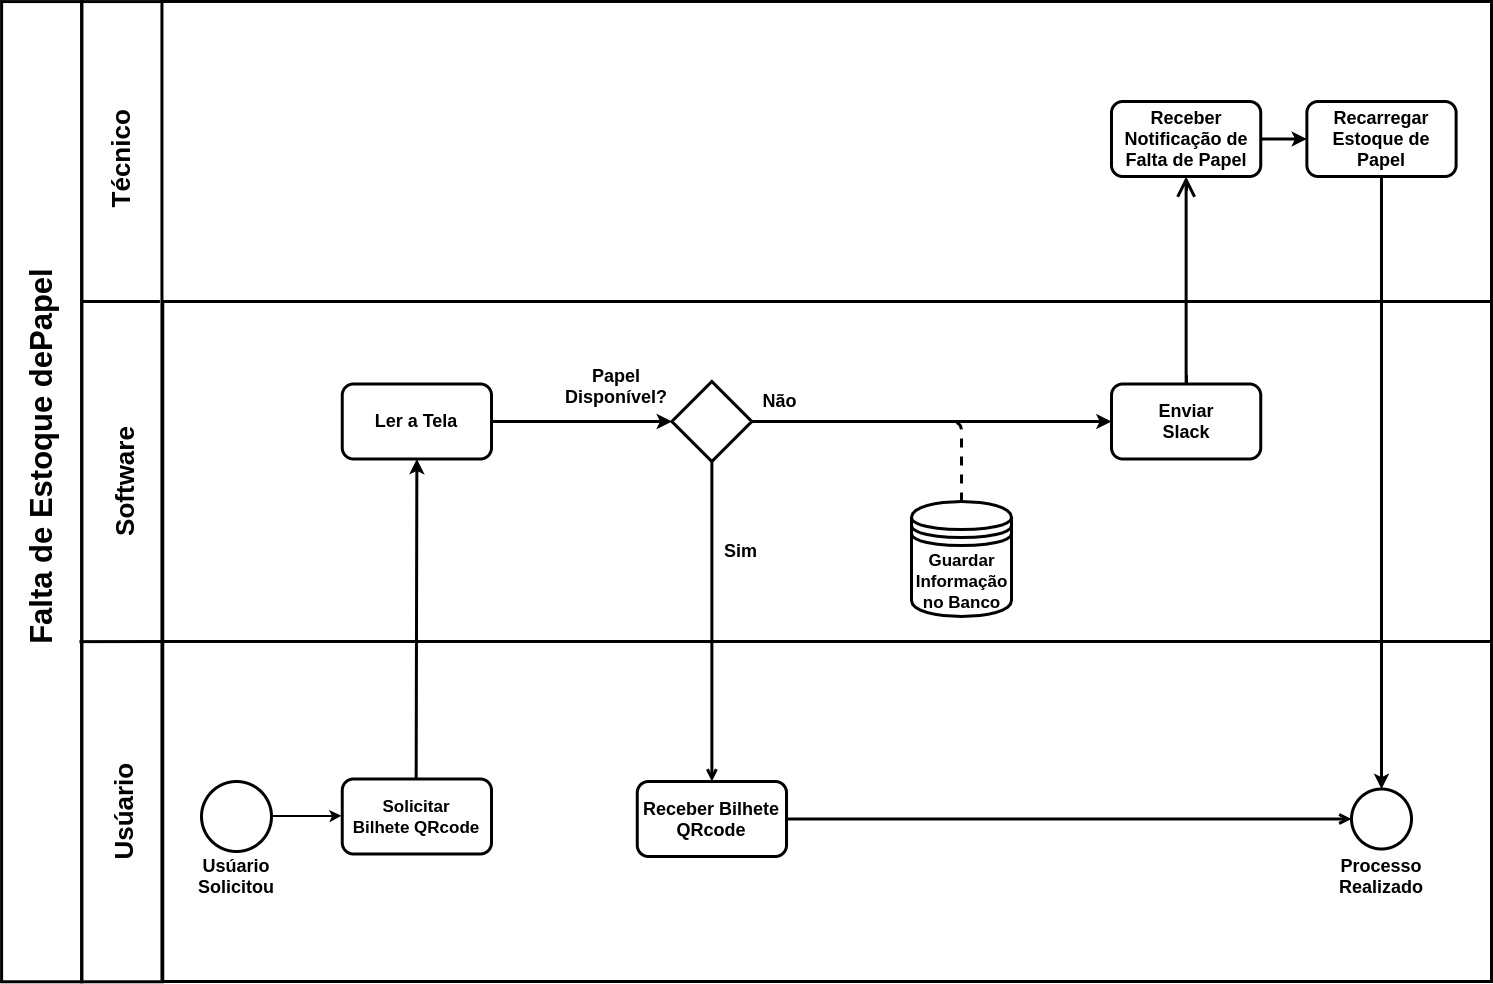

The diagram above was exported from draw.io. Its source (the exported page's mxGraphModel, read from the mxfile embedded in the PNG):
<mxGraphModel dx="2997" dy="2209" grid="1" gridSize="10" guides="1" tooltips="1" connect="1" arrows="1" fold="1" page="1" pageScale="1" pageWidth="827" pageHeight="1169" math="0" shadow="0">
  <root>
    <mxCell id="0" />
    <mxCell id="1" parent="0" />
    <mxCell id="_OfQ1sg_BeLWdeVNqZGK-50" value="" style="rounded=0;whiteSpace=wrap;html=1;rotation=90;strokeWidth=3;" parent="1" vertex="1">
      <mxGeometry x="-800" y="400.17999999999995" width="980.18" height="80" as="geometry" />
    </mxCell>
    <mxCell id="_OfQ1sg_BeLWdeVNqZGK-45" value="" style="rounded=0;whiteSpace=wrap;html=1;strokeWidth=3;" parent="1" vertex="1">
      <mxGeometry x="-190" y="-50" width="1330" height="300" as="geometry" />
    </mxCell>
    <mxCell id="_OfQ1sg_BeLWdeVNqZGK-1" value="" style="rounded=0;whiteSpace=wrap;html=1;strokeWidth=3;" parent="1" vertex="1">
      <mxGeometry x="-188.75" y="250" width="1328.75" height="360" as="geometry" />
    </mxCell>
    <mxCell id="_OfQ1sg_BeLWdeVNqZGK-2" value="" style="rounded=0;whiteSpace=wrap;html=1;strokeWidth=3;" parent="1" vertex="1">
      <mxGeometry x="-188.75" y="590" width="1328.75" height="340" as="geometry" />
    </mxCell>
    <mxCell id="_OfQ1sg_BeLWdeVNqZGK-4" value="" style="rounded=0;whiteSpace=wrap;html=1;rotation=90;strokeWidth=3;" parent="1" vertex="1">
      <mxGeometry x="-719.64" y="400.17999999999995" width="980.18" height="80" as="geometry" />
    </mxCell>
    <mxCell id="_OfQ1sg_BeLWdeVNqZGK-5" value="&lt;b style=&quot;font-size: 31px&quot;&gt;&lt;font style=&quot;font-size: 31px&quot;&gt;Falta de Estoque dePapel&lt;/font&gt;&lt;/b&gt;" style="text;html=1;strokeColor=none;fillColor=none;align=center;verticalAlign=middle;whiteSpace=wrap;rounded=0;rotation=-90;strokeWidth=7;fontSize=31;" parent="1" vertex="1">
      <mxGeometry x="-548.66" y="395" width="477.5" height="20" as="geometry" />
    </mxCell>
    <mxCell id="_OfQ1sg_BeLWdeVNqZGK-6" value="&lt;b style=&quot;font-size: 26px;&quot;&gt;&lt;font style=&quot;font-size: 26px;&quot;&gt;Software&lt;/font&gt;&lt;/b&gt;" style="text;html=1;strokeColor=none;fillColor=none;align=center;verticalAlign=middle;whiteSpace=wrap;rounded=0;rotation=-90;fontSize=26;" parent="1" vertex="1">
      <mxGeometry x="-289" y="420" width="125.98" height="20" as="geometry" />
    </mxCell>
    <mxCell id="_OfQ1sg_BeLWdeVNqZGK-7" value="&lt;span style=&quot;font-size: 26px;&quot;&gt;&lt;b style=&quot;font-size: 26px;&quot;&gt;Usúario&lt;/b&gt;&lt;/span&gt;" style="text;html=1;strokeColor=none;fillColor=none;align=center;verticalAlign=middle;whiteSpace=wrap;rounded=0;rotation=-90;fontSize=26;" parent="1" vertex="1">
      <mxGeometry x="-267" y="750" width="80.39" height="20" as="geometry" />
    </mxCell>
    <mxCell id="_OfQ1sg_BeLWdeVNqZGK-8" value="" style="endArrow=none;html=1;exitX=0.653;exitY=1.031;exitDx=0;exitDy=0;exitPerimeter=0;strokeWidth=3;" parent="1" source="_OfQ1sg_BeLWdeVNqZGK-4" edge="1">
      <mxGeometry width="50" height="50" relative="1" as="geometry">
        <mxPoint x="-238.75" y="640" as="sourcePoint" />
        <mxPoint x="-188.75" y="589.9999999999998" as="targetPoint" />
      </mxGeometry>
    </mxCell>
    <mxCell id="_OfQ1sg_BeLWdeVNqZGK-9" value="" style="ellipse;whiteSpace=wrap;html=1;aspect=fixed;strokeWidth=3;" parent="1" vertex="1">
      <mxGeometry x="-150" y="730" width="70" height="70" as="geometry" />
    </mxCell>
    <mxCell id="_OfQ1sg_BeLWdeVNqZGK-11" value="" style="endArrow=classic;html=1;strokeWidth=2;" parent="1" edge="1">
      <mxGeometry width="50" height="50" relative="1" as="geometry">
        <mxPoint x="-80" y="764.5800000000002" as="sourcePoint" />
        <mxPoint x="-10" y="764.2900000000002" as="targetPoint" />
        <Array as="points">
          <mxPoint x="-20" y="764.5799999999999" />
        </Array>
      </mxGeometry>
    </mxCell>
    <mxCell id="_OfQ1sg_BeLWdeVNqZGK-12" value="" style="rounded=1;whiteSpace=wrap;html=1;strokeWidth=3;fontSize=18;" parent="1" vertex="1">
      <mxGeometry x="-9.25" y="727.5" width="149.25" height="75" as="geometry" />
    </mxCell>
    <mxCell id="_OfQ1sg_BeLWdeVNqZGK-13" value="&lt;b style=&quot;font-size: 18px&quot;&gt;&lt;font style=&quot;font-size: 17px&quot;&gt;Solicitar Bilhete QRcode&lt;/font&gt;&lt;/b&gt;" style="text;html=1;strokeColor=none;fillColor=none;align=center;verticalAlign=middle;whiteSpace=wrap;rounded=0;strokeWidth=3;fontSize=18;" parent="1" vertex="1">
      <mxGeometry y="755" width="130" height="20" as="geometry" />
    </mxCell>
    <mxCell id="_OfQ1sg_BeLWdeVNqZGK-14" value="" style="endArrow=classic;html=1;strokeWidth=3;entryX=0.5;entryY=1;entryDx=0;entryDy=0;fontSize=18;" parent="1" target="_OfQ1sg_BeLWdeVNqZGK-15" edge="1">
      <mxGeometry width="50" height="50" relative="1" as="geometry">
        <mxPoint x="64.65999999999985" y="727.4999999999998" as="sourcePoint" />
        <mxPoint x="65" y="530" as="targetPoint" />
        <Array as="points" />
      </mxGeometry>
    </mxCell>
    <mxCell id="_OfQ1sg_BeLWdeVNqZGK-15" value="" style="rounded=1;whiteSpace=wrap;html=1;strokeWidth=3;fontSize=18;" parent="1" vertex="1">
      <mxGeometry x="-9.25" y="332.5" width="149.25" height="75" as="geometry" />
    </mxCell>
    <mxCell id="_OfQ1sg_BeLWdeVNqZGK-16" value="&lt;span style=&quot;font-size: 18px;&quot;&gt;&lt;b style=&quot;font-size: 18px;&quot;&gt;Ler a Tela&lt;/b&gt;&lt;/span&gt;" style="text;html=1;strokeColor=none;fillColor=none;align=center;verticalAlign=middle;whiteSpace=wrap;rounded=0;strokeWidth=3;fontSize=18;" parent="1" vertex="1">
      <mxGeometry x="0.37000000000000455" y="360" width="130" height="20" as="geometry" />
    </mxCell>
    <mxCell id="_OfQ1sg_BeLWdeVNqZGK-17" value="" style="endArrow=classic;html=1;strokeWidth=3;entryX=0;entryY=0.5;entryDx=0;entryDy=0;exitX=1;exitY=0.5;exitDx=0;exitDy=0;fontSize=18;" parent="1" source="_OfQ1sg_BeLWdeVNqZGK-15" target="_OfQ1sg_BeLWdeVNqZGK-20" edge="1">
      <mxGeometry width="50" height="50" relative="1" as="geometry">
        <mxPoint x="230.38" y="381.78999999999996" as="sourcePoint" />
        <mxPoint x="320.38" y="381.5" as="targetPoint" />
      </mxGeometry>
    </mxCell>
    <mxCell id="_OfQ1sg_BeLWdeVNqZGK-35" style="edgeStyle=orthogonalEdgeStyle;rounded=0;orthogonalLoop=1;jettySize=auto;html=1;exitX=1;exitY=0.5;exitDx=0;exitDy=0;entryX=0;entryY=0.5;entryDx=0;entryDy=0;strokeWidth=3;fontSize=18;" parent="1" source="_OfQ1sg_BeLWdeVNqZGK-20" target="DgNilcJtUh_5ocS7Jc2E-1" edge="1">
      <mxGeometry relative="1" as="geometry">
        <mxPoint x="548.3700000000003" y="370" as="targetPoint" />
      </mxGeometry>
    </mxCell>
    <mxCell id="170r1JFDjIjDKuSJ3mBQ-9" style="edgeStyle=orthogonalEdgeStyle;rounded=0;orthogonalLoop=1;jettySize=auto;html=1;exitX=0.5;exitY=1;exitDx=0;exitDy=0;entryX=0.5;entryY=0;entryDx=0;entryDy=0;endArrow=open;sourcePerimeterSpacing=8;targetPerimeterSpacing=8;strokeColor=default;strokeWidth=3;" parent="1" source="_OfQ1sg_BeLWdeVNqZGK-20" target="170r1JFDjIjDKuSJ3mBQ-4" edge="1">
      <mxGeometry relative="1" as="geometry" />
    </mxCell>
    <mxCell id="_OfQ1sg_BeLWdeVNqZGK-20" value="" style="rhombus;whiteSpace=wrap;html=1;strokeWidth=3;fontSize=18;" parent="1" vertex="1">
      <mxGeometry x="320.38" y="330" width="80" height="80" as="geometry" />
    </mxCell>
    <mxCell id="_OfQ1sg_BeLWdeVNqZGK-21" value="&lt;font style=&quot;font-size: 18px;&quot;&gt;&lt;b style=&quot;font-size: 18px;&quot;&gt;Papel Disponível?&lt;/b&gt;&lt;/font&gt;" style="text;html=1;strokeColor=none;fillColor=none;align=center;verticalAlign=middle;whiteSpace=wrap;rounded=0;strokeWidth=3;fontSize=18;" parent="1" vertex="1">
      <mxGeometry x="190" y="320" width="150" height="30" as="geometry" />
    </mxCell>
    <mxCell id="_OfQ1sg_BeLWdeVNqZGK-22" value="&lt;font style=&quot;font-size: 18px;&quot;&gt;&lt;b style=&quot;font-size: 18px;&quot;&gt;Sim&lt;/b&gt;&lt;/font&gt;" style="text;html=1;strokeColor=none;fillColor=none;align=center;verticalAlign=middle;whiteSpace=wrap;rounded=0;strokeWidth=3;fontSize=18;" parent="1" vertex="1">
      <mxGeometry x="370" y="490" width="39" height="20" as="geometry" />
    </mxCell>
    <mxCell id="_OfQ1sg_BeLWdeVNqZGK-27" value="&lt;font style=&quot;font-size: 18px;&quot;&gt;&lt;b style=&quot;font-size: 18px;&quot;&gt;Não&lt;/b&gt;&lt;/font&gt;" style="text;html=1;strokeColor=none;fillColor=none;align=center;verticalAlign=middle;whiteSpace=wrap;rounded=0;strokeWidth=3;fontSize=18;" parent="1" vertex="1">
      <mxGeometry x="409" y="340" width="39" height="20" as="geometry" />
    </mxCell>
    <mxCell id="_OfQ1sg_BeLWdeVNqZGK-28" value="" style="ellipse;whiteSpace=wrap;html=1;rounded=1;strokeWidth=3;fontSize=18;" parent="1" vertex="1">
      <mxGeometry x="1000" y="737.5" width="60" height="60" as="geometry" />
    </mxCell>
    <mxCell id="_OfQ1sg_BeLWdeVNqZGK-29" value="&lt;b style=&quot;font-size: 18px;&quot;&gt;&lt;font style=&quot;font-size: 18px;&quot;&gt;Processo&lt;br style=&quot;font-size: 18px;&quot;&gt;Realizado&lt;br style=&quot;font-size: 18px;&quot;&gt;&lt;/font&gt;&lt;/b&gt;" style="text;html=1;strokeColor=none;fillColor=none;align=center;verticalAlign=middle;whiteSpace=wrap;rounded=0;strokeWidth=3;fontSize=18;" parent="1" vertex="1">
      <mxGeometry x="990" y="815.5" width="80" height="20" as="geometry" />
    </mxCell>
    <mxCell id="_OfQ1sg_BeLWdeVNqZGK-42" value="" style="edgeStyle=orthogonalEdgeStyle;rounded=0;orthogonalLoop=1;jettySize=auto;html=1;strokeWidth=3;fontSize=18;" parent="1" source="_OfQ1sg_BeLWdeVNqZGK-36" target="_OfQ1sg_BeLWdeVNqZGK-41" edge="1">
      <mxGeometry relative="1" as="geometry" />
    </mxCell>
    <mxCell id="_OfQ1sg_BeLWdeVNqZGK-36" value="" style="rounded=1;whiteSpace=wrap;html=1;strokeWidth=3;fontSize=18;" parent="1" vertex="1">
      <mxGeometry x="759.99" y="50" width="149.25" height="75" as="geometry" />
    </mxCell>
    <mxCell id="_OfQ1sg_BeLWdeVNqZGK-40" value="&lt;b style=&quot;font-size: 18px;&quot;&gt;&lt;font style=&quot;font-size: 18px;&quot;&gt;Receber Notificação de Falta de Papel&lt;br style=&quot;font-size: 18px;&quot;&gt;&lt;/font&gt;&lt;/b&gt;" style="text;html=1;strokeColor=none;fillColor=none;align=center;verticalAlign=middle;whiteSpace=wrap;rounded=0;strokeWidth=3;fontSize=18;" parent="1" vertex="1">
      <mxGeometry x="769.62" y="77.5" width="130" height="20" as="geometry" />
    </mxCell>
    <mxCell id="_OfQ1sg_BeLWdeVNqZGK-44" style="edgeStyle=orthogonalEdgeStyle;rounded=0;orthogonalLoop=1;jettySize=auto;html=1;exitX=0.5;exitY=1;exitDx=0;exitDy=0;strokeWidth=3;fontSize=18;" parent="1" source="_OfQ1sg_BeLWdeVNqZGK-41" target="_OfQ1sg_BeLWdeVNqZGK-28" edge="1">
      <mxGeometry relative="1" as="geometry" />
    </mxCell>
    <mxCell id="_OfQ1sg_BeLWdeVNqZGK-41" value="" style="rounded=1;whiteSpace=wrap;html=1;strokeWidth=3;fontSize=18;" parent="1" vertex="1">
      <mxGeometry x="955.37" y="50" width="149.25" height="75" as="geometry" />
    </mxCell>
    <mxCell id="_OfQ1sg_BeLWdeVNqZGK-43" value="&lt;b style=&quot;font-size: 18px;&quot;&gt;&lt;font style=&quot;font-size: 18px;&quot;&gt;Recarregar&lt;br style=&quot;font-size: 18px;&quot;&gt;Estoque de Papel&lt;br style=&quot;font-size: 18px;&quot;&gt;&lt;/font&gt;&lt;/b&gt;" style="text;html=1;strokeColor=none;fillColor=none;align=center;verticalAlign=middle;whiteSpace=wrap;rounded=0;strokeWidth=3;fontSize=18;" parent="1" vertex="1">
      <mxGeometry x="965" y="77.5" width="130" height="20" as="geometry" />
    </mxCell>
    <mxCell id="_OfQ1sg_BeLWdeVNqZGK-48" value="" style="endArrow=none;html=1;strokeWidth=3;" parent="1" edge="1">
      <mxGeometry width="50" height="50" relative="1" as="geometry">
        <mxPoint x="-270" y="250" as="sourcePoint" />
        <mxPoint x="-191.60000000000002" y="250" as="targetPoint" />
      </mxGeometry>
    </mxCell>
    <mxCell id="_OfQ1sg_BeLWdeVNqZGK-51" value="&lt;span style=&quot;font-size: 26px&quot;&gt;&lt;b style=&quot;font-size: 26px&quot;&gt;Técnico&lt;/b&gt;&lt;/span&gt;" style="text;html=1;strokeColor=none;fillColor=none;align=center;verticalAlign=middle;whiteSpace=wrap;rounded=0;rotation=-90;fontSize=26;" parent="1" vertex="1">
      <mxGeometry x="-270.39" y="97.5" width="80.39" height="20" as="geometry" />
    </mxCell>
    <mxCell id="DgNilcJtUh_5ocS7Jc2E-5" style="edgeStyle=none;curved=1;rounded=0;orthogonalLoop=1;jettySize=auto;html=1;exitX=0.5;exitY=0;exitDx=0;exitDy=0;entryX=0.5;entryY=1;entryDx=0;entryDy=0;endArrow=open;startSize=14;endSize=14;sourcePerimeterSpacing=8;targetPerimeterSpacing=8;strokeWidth=3;" parent="1" source="DgNilcJtUh_5ocS7Jc2E-1" target="_OfQ1sg_BeLWdeVNqZGK-36" edge="1">
      <mxGeometry relative="1" as="geometry" />
    </mxCell>
    <mxCell id="DgNilcJtUh_5ocS7Jc2E-1" value="" style="rounded=1;whiteSpace=wrap;html=1;strokeWidth=3;fontSize=18;" parent="1" vertex="1">
      <mxGeometry x="760" y="332.5" width="149.25" height="75" as="geometry" />
    </mxCell>
    <mxCell id="DgNilcJtUh_5ocS7Jc2E-2" value="&lt;b style=&quot;font-size: 18px&quot;&gt;&lt;font style=&quot;font-size: 18px&quot;&gt;Enviar&lt;br&gt;Slack&lt;br style=&quot;font-size: 18px&quot;&gt;&lt;/font&gt;&lt;/b&gt;" style="text;html=1;strokeColor=none;fillColor=none;align=center;verticalAlign=middle;whiteSpace=wrap;rounded=0;strokeWidth=3;fontSize=18;" parent="1" vertex="1">
      <mxGeometry x="769.62" y="355" width="130" height="30" as="geometry" />
    </mxCell>
    <mxCell id="DgNilcJtUh_5ocS7Jc2E-7" value="&lt;span style=&quot;font-size: 18px&quot;&gt;&lt;b style=&quot;font-size: 18px&quot;&gt;Usúario Solicitou&lt;/b&gt;&lt;/span&gt;" style="text;html=1;strokeColor=none;fillColor=none;align=center;verticalAlign=middle;whiteSpace=wrap;rounded=0;strokeWidth=3;fontSize=18;" parent="1" vertex="1">
      <mxGeometry x="-180" y="815.5" width="130" height="20" as="geometry" />
    </mxCell>
    <mxCell id="9DOKpDh5CHKC65Nza61x-3" value="" style="shape=datastore;whiteSpace=wrap;html=1;hachureGap=4;pointerEvents=0;strokeWidth=3;" parent="1" vertex="1">
      <mxGeometry x="560" y="450" width="100" height="115" as="geometry" />
    </mxCell>
    <mxCell id="_OfQ1sg_BeLWdeVNqZGK-30" value="&lt;b&gt;&lt;font&gt;&lt;font style=&quot;font-size: 17px&quot;&gt;Guardar Informação no Banco&lt;/font&gt;&lt;br style=&quot;font-size: 18px&quot;&gt;&lt;/font&gt;&lt;/b&gt;" style="text;html=1;strokeColor=none;fillColor=none;align=center;verticalAlign=middle;whiteSpace=wrap;rounded=0;strokeWidth=3;fontSize=18;" parent="1" vertex="1">
      <mxGeometry x="586.5799999999999" y="520.18" width="46.84" height="20" as="geometry" />
    </mxCell>
    <mxCell id="170r1JFDjIjDKuSJ3mBQ-3" value="" style="endArrow=none;dashed=1;html=1;sourcePerimeterSpacing=8;targetPerimeterSpacing=8;strokeColor=default;strokeWidth=3;exitX=0.5;exitY=0;exitDx=0;exitDy=0;entryX=1;entryY=0.5;entryDx=0;entryDy=0;" parent="1" source="9DOKpDh5CHKC65Nza61x-3" target="_OfQ1sg_BeLWdeVNqZGK-20" edge="1">
      <mxGeometry width="50" height="50" relative="1" as="geometry">
        <mxPoint x="690" y="450" as="sourcePoint" />
        <mxPoint x="740" y="400" as="targetPoint" />
        <Array as="points">
          <mxPoint x="610" y="370" />
        </Array>
      </mxGeometry>
    </mxCell>
    <mxCell id="170r1JFDjIjDKuSJ3mBQ-8" style="edgeStyle=orthogonalEdgeStyle;rounded=0;orthogonalLoop=1;jettySize=auto;html=1;exitX=1;exitY=0.5;exitDx=0;exitDy=0;entryX=0;entryY=0.5;entryDx=0;entryDy=0;endArrow=open;sourcePerimeterSpacing=8;targetPerimeterSpacing=8;strokeColor=default;strokeWidth=3;" parent="1" source="170r1JFDjIjDKuSJ3mBQ-4" target="_OfQ1sg_BeLWdeVNqZGK-28" edge="1">
      <mxGeometry relative="1" as="geometry" />
    </mxCell>
    <mxCell id="170r1JFDjIjDKuSJ3mBQ-4" value="" style="rounded=1;whiteSpace=wrap;html=1;strokeWidth=3;fontSize=18;" parent="1" vertex="1">
      <mxGeometry x="285.76" y="730" width="149.25" height="75" as="geometry" />
    </mxCell>
    <mxCell id="170r1JFDjIjDKuSJ3mBQ-5" value="&lt;b style=&quot;font-size: 18px&quot;&gt;&lt;font style=&quot;font-size: 18px&quot;&gt;Receber Bilhete QRcode&lt;/font&gt;&lt;/b&gt;" style="text;html=1;strokeColor=none;fillColor=none;align=center;verticalAlign=middle;whiteSpace=wrap;rounded=0;strokeWidth=3;fontSize=18;" parent="1" vertex="1">
      <mxGeometry x="290" y="757.5" width="140" height="20" as="geometry" />
    </mxCell>
  </root>
</mxGraphModel>